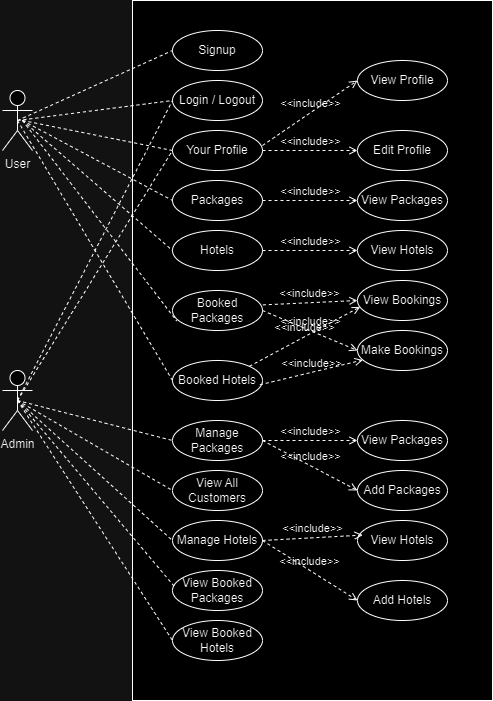

The diagram above was exported from draw.io. Its source (the exported page's mxGraphModel, read from the mxfile embedded in the PNG):
<mxGraphModel dx="936" dy="542" grid="1" gridSize="10" guides="1" tooltips="1" connect="1" arrows="1" fold="1" page="1" pageScale="1" pageWidth="1169" pageHeight="826" background="none" math="0" shadow="0">
  <root>
    <mxCell id="0" />
    <mxCell id="1" parent="0" />
    <mxCell id="uhrMyxD7OXHliUuw1_D5-41" value="User" style="shape=umlActor;verticalLabelPosition=bottom;verticalAlign=top;html=1;outlineConnect=0;" parent="1" vertex="1">
      <mxGeometry x="140" y="190" width="30" height="60" as="geometry" />
    </mxCell>
    <mxCell id="uhrMyxD7OXHliUuw1_D5-42" value="Admin" style="shape=umlActor;verticalLabelPosition=bottom;verticalAlign=top;html=1;outlineConnect=0;" parent="1" vertex="1">
      <mxGeometry x="140" y="470" width="30" height="60" as="geometry" />
    </mxCell>
    <mxCell id="uhrMyxD7OXHliUuw1_D5-46" value="" style="rounded=0;whiteSpace=wrap;html=1;" parent="1" vertex="1">
      <mxGeometry x="270" y="100" width="360" height="700" as="geometry" />
    </mxCell>
    <mxCell id="uhrMyxD7OXHliUuw1_D5-47" value="Signup" style="ellipse;whiteSpace=wrap;html=1;" parent="1" vertex="1">
      <mxGeometry x="310" y="130" width="90" height="40" as="geometry" />
    </mxCell>
    <mxCell id="uhrMyxD7OXHliUuw1_D5-48" value="Login / Logout" style="ellipse;whiteSpace=wrap;html=1;" parent="1" vertex="1">
      <mxGeometry x="310" y="180" width="90" height="40" as="geometry" />
    </mxCell>
    <mxCell id="uhrMyxD7OXHliUuw1_D5-49" value="Your Profile" style="ellipse;whiteSpace=wrap;html=1;" parent="1" vertex="1">
      <mxGeometry x="310" y="230" width="90" height="40" as="geometry" />
    </mxCell>
    <mxCell id="uhrMyxD7OXHliUuw1_D5-50" value="Packages" style="ellipse;whiteSpace=wrap;html=1;" parent="1" vertex="1">
      <mxGeometry x="310" y="280" width="90" height="40" as="geometry" />
    </mxCell>
    <mxCell id="uhrMyxD7OXHliUuw1_D5-51" value="Hotels" style="ellipse;whiteSpace=wrap;html=1;" parent="1" vertex="1">
      <mxGeometry x="310" y="330" width="90" height="40" as="geometry" />
    </mxCell>
    <mxCell id="uhrMyxD7OXHliUuw1_D5-52" value="Booked Packages" style="ellipse;whiteSpace=wrap;html=1;" parent="1" vertex="1">
      <mxGeometry x="310" y="390" width="90" height="40" as="geometry" />
    </mxCell>
    <mxCell id="uhrMyxD7OXHliUuw1_D5-53" value="Booked Hotels" style="ellipse;whiteSpace=wrap;html=1;" parent="1" vertex="1">
      <mxGeometry x="310" y="460" width="90" height="40" as="geometry" />
    </mxCell>
    <mxCell id="uhrMyxD7OXHliUuw1_D5-58" value="Edit Profile" style="ellipse;whiteSpace=wrap;html=1;" parent="1" vertex="1">
      <mxGeometry x="495" y="230" width="90" height="40" as="geometry" />
    </mxCell>
    <mxCell id="uhrMyxD7OXHliUuw1_D5-59" value="View Profile" style="ellipse;whiteSpace=wrap;html=1;" parent="1" vertex="1">
      <mxGeometry x="495" y="160" width="90" height="40" as="geometry" />
    </mxCell>
    <mxCell id="uhrMyxD7OXHliUuw1_D5-61" value="&amp;lt;&amp;lt;include&amp;gt;&amp;gt;" style="html=1;verticalAlign=bottom;labelBackgroundColor=none;endArrow=open;endFill=0;dashed=1;rounded=0;entryX=0;entryY=0.5;entryDx=0;entryDy=0;" parent="1" target="uhrMyxD7OXHliUuw1_D5-59" edge="1">
      <mxGeometry width="160" relative="1" as="geometry">
        <mxPoint x="400" y="245" as="sourcePoint" />
        <mxPoint x="560" y="245" as="targetPoint" />
      </mxGeometry>
    </mxCell>
    <mxCell id="uhrMyxD7OXHliUuw1_D5-62" value="&amp;lt;&amp;lt;include&amp;gt;&amp;gt;" style="html=1;verticalAlign=bottom;labelBackgroundColor=none;endArrow=open;endFill=0;dashed=1;rounded=0;entryX=0;entryY=0.5;entryDx=0;entryDy=0;exitX=1;exitY=0.5;exitDx=0;exitDy=0;" parent="1" source="uhrMyxD7OXHliUuw1_D5-49" target="uhrMyxD7OXHliUuw1_D5-58" edge="1">
      <mxGeometry width="160" relative="1" as="geometry">
        <mxPoint x="400" y="240" as="sourcePoint" />
        <mxPoint x="500" y="210" as="targetPoint" />
      </mxGeometry>
    </mxCell>
    <mxCell id="uhrMyxD7OXHliUuw1_D5-63" value="View Packages" style="ellipse;whiteSpace=wrap;html=1;" parent="1" vertex="1">
      <mxGeometry x="495" y="280" width="90" height="40" as="geometry" />
    </mxCell>
    <mxCell id="uhrMyxD7OXHliUuw1_D5-64" value="&amp;lt;&amp;lt;include&amp;gt;&amp;gt;" style="html=1;verticalAlign=bottom;labelBackgroundColor=none;endArrow=open;endFill=0;dashed=1;rounded=0;entryX=0;entryY=0.5;entryDx=0;entryDy=0;exitX=1;exitY=0.5;exitDx=0;exitDy=0;" parent="1" source="uhrMyxD7OXHliUuw1_D5-50" target="uhrMyxD7OXHliUuw1_D5-63" edge="1">
      <mxGeometry width="160" relative="1" as="geometry">
        <mxPoint x="410" y="260" as="sourcePoint" />
        <mxPoint x="505" y="260" as="targetPoint" />
      </mxGeometry>
    </mxCell>
    <mxCell id="uhrMyxD7OXHliUuw1_D5-65" value="View Hotels" style="ellipse;whiteSpace=wrap;html=1;" parent="1" vertex="1">
      <mxGeometry x="495" y="330" width="90" height="40" as="geometry" />
    </mxCell>
    <mxCell id="uhrMyxD7OXHliUuw1_D5-66" value="&amp;lt;&amp;lt;include&amp;gt;&amp;gt;" style="html=1;verticalAlign=bottom;labelBackgroundColor=none;endArrow=open;endFill=0;dashed=1;rounded=0;entryX=0;entryY=0.5;entryDx=0;entryDy=0;exitX=1;exitY=0.5;exitDx=0;exitDy=0;" parent="1" source="uhrMyxD7OXHliUuw1_D5-51" target="uhrMyxD7OXHliUuw1_D5-65" edge="1">
      <mxGeometry width="160" relative="1" as="geometry">
        <mxPoint x="410" y="310" as="sourcePoint" />
        <mxPoint x="505" y="310" as="targetPoint" />
      </mxGeometry>
    </mxCell>
    <mxCell id="uhrMyxD7OXHliUuw1_D5-67" value="View Bookings" style="ellipse;whiteSpace=wrap;html=1;" parent="1" vertex="1">
      <mxGeometry x="495" y="380" width="90" height="40" as="geometry" />
    </mxCell>
    <mxCell id="uhrMyxD7OXHliUuw1_D5-68" value="Make Bookings" style="ellipse;whiteSpace=wrap;html=1;" parent="1" vertex="1">
      <mxGeometry x="495" y="430" width="90" height="40" as="geometry" />
    </mxCell>
    <mxCell id="uhrMyxD7OXHliUuw1_D5-69" value="&amp;lt;&amp;lt;include&amp;gt;&amp;gt;" style="html=1;verticalAlign=bottom;labelBackgroundColor=none;endArrow=open;endFill=0;dashed=1;rounded=0;entryX=0;entryY=0.5;entryDx=0;entryDy=0;exitX=1.004;exitY=0.36;exitDx=0;exitDy=0;exitPerimeter=0;" parent="1" source="uhrMyxD7OXHliUuw1_D5-52" target="uhrMyxD7OXHliUuw1_D5-67" edge="1">
      <mxGeometry width="160" relative="1" as="geometry">
        <mxPoint x="410" y="360" as="sourcePoint" />
        <mxPoint x="505" y="360" as="targetPoint" />
      </mxGeometry>
    </mxCell>
    <mxCell id="uhrMyxD7OXHliUuw1_D5-70" value="&amp;lt;&amp;lt;include&amp;gt;&amp;gt;" style="html=1;verticalAlign=bottom;labelBackgroundColor=none;endArrow=open;endFill=0;dashed=1;rounded=0;entryX=0;entryY=0.5;entryDx=0;entryDy=0;exitX=1;exitY=0.5;exitDx=0;exitDy=0;" parent="1" source="uhrMyxD7OXHliUuw1_D5-52" target="uhrMyxD7OXHliUuw1_D5-68" edge="1">
      <mxGeometry width="160" relative="1" as="geometry">
        <mxPoint x="410" y="424" as="sourcePoint" />
        <mxPoint x="505" y="410" as="targetPoint" />
      </mxGeometry>
    </mxCell>
    <mxCell id="uhrMyxD7OXHliUuw1_D5-73" value="&amp;lt;&amp;lt;include&amp;gt;&amp;gt;" style="html=1;verticalAlign=bottom;labelBackgroundColor=none;endArrow=open;endFill=0;dashed=1;rounded=0;entryX=0.03;entryY=0.659;entryDx=0;entryDy=0;exitX=1;exitY=0;exitDx=0;exitDy=0;entryPerimeter=0;" parent="1" source="uhrMyxD7OXHliUuw1_D5-53" target="uhrMyxD7OXHliUuw1_D5-67" edge="1">
      <mxGeometry width="160" relative="1" as="geometry">
        <mxPoint x="410" y="430" as="sourcePoint" />
        <mxPoint x="495" y="500" as="targetPoint" />
      </mxGeometry>
    </mxCell>
    <mxCell id="uhrMyxD7OXHliUuw1_D5-74" value="&amp;lt;&amp;lt;include&amp;gt;&amp;gt;" style="html=1;verticalAlign=bottom;labelBackgroundColor=none;endArrow=open;endFill=0;dashed=1;rounded=0;exitX=0.971;exitY=0.607;exitDx=0;exitDy=0;exitPerimeter=0;" parent="1" source="uhrMyxD7OXHliUuw1_D5-53" target="uhrMyxD7OXHliUuw1_D5-68" edge="1">
      <mxGeometry width="160" relative="1" as="geometry">
        <mxPoint x="397" y="506" as="sourcePoint" />
        <mxPoint x="503.19000000000005" y="539.6800000000001" as="targetPoint" />
      </mxGeometry>
    </mxCell>
    <mxCell id="uhrMyxD7OXHliUuw1_D5-75" value="" style="endArrow=none;dashed=1;html=1;rounded=0;exitX=0.5;exitY=0.5;exitDx=0;exitDy=0;exitPerimeter=0;entryX=0;entryY=0.5;entryDx=0;entryDy=0;" parent="1" source="uhrMyxD7OXHliUuw1_D5-41" target="uhrMyxD7OXHliUuw1_D5-47" edge="1">
      <mxGeometry width="50" height="50" relative="1" as="geometry">
        <mxPoint x="540" y="310" as="sourcePoint" />
        <mxPoint x="590" y="260" as="targetPoint" />
      </mxGeometry>
    </mxCell>
    <mxCell id="uhrMyxD7OXHliUuw1_D5-76" value="" style="endArrow=none;dashed=1;html=1;rounded=0;entryX=0;entryY=0.5;entryDx=0;entryDy=0;exitX=0.5;exitY=0.5;exitDx=0;exitDy=0;exitPerimeter=0;" parent="1" source="uhrMyxD7OXHliUuw1_D5-41" target="uhrMyxD7OXHliUuw1_D5-48" edge="1">
      <mxGeometry width="50" height="50" relative="1" as="geometry">
        <mxPoint x="185" y="230" as="sourcePoint" />
        <mxPoint x="320" y="160" as="targetPoint" />
      </mxGeometry>
    </mxCell>
    <mxCell id="uhrMyxD7OXHliUuw1_D5-77" value="" style="endArrow=none;dashed=1;html=1;rounded=0;entryX=0;entryY=0.5;entryDx=0;entryDy=0;" parent="1" target="uhrMyxD7OXHliUuw1_D5-49" edge="1">
      <mxGeometry width="50" height="50" relative="1" as="geometry">
        <mxPoint x="160" y="220" as="sourcePoint" />
        <mxPoint x="320" y="210" as="targetPoint" />
      </mxGeometry>
    </mxCell>
    <mxCell id="uhrMyxD7OXHliUuw1_D5-78" value="" style="endArrow=none;dashed=1;html=1;rounded=0;entryX=0;entryY=0.5;entryDx=0;entryDy=0;" parent="1" target="uhrMyxD7OXHliUuw1_D5-50" edge="1">
      <mxGeometry width="50" height="50" relative="1" as="geometry">
        <mxPoint x="160" y="220" as="sourcePoint" />
        <mxPoint x="320" y="260" as="targetPoint" />
      </mxGeometry>
    </mxCell>
    <mxCell id="uhrMyxD7OXHliUuw1_D5-79" value="" style="endArrow=none;dashed=1;html=1;rounded=0;entryX=0;entryY=0.5;entryDx=0;entryDy=0;" parent="1" target="uhrMyxD7OXHliUuw1_D5-51" edge="1">
      <mxGeometry width="50" height="50" relative="1" as="geometry">
        <mxPoint x="160" y="220" as="sourcePoint" />
        <mxPoint x="320" y="310" as="targetPoint" />
      </mxGeometry>
    </mxCell>
    <mxCell id="uhrMyxD7OXHliUuw1_D5-80" value="" style="endArrow=none;dashed=1;html=1;rounded=0;entryX=0.047;entryY=0.762;entryDx=0;entryDy=0;entryPerimeter=0;" parent="1" target="uhrMyxD7OXHliUuw1_D5-52" edge="1">
      <mxGeometry width="50" height="50" relative="1" as="geometry">
        <mxPoint x="160" y="220" as="sourcePoint" />
        <mxPoint x="320" y="360" as="targetPoint" />
      </mxGeometry>
    </mxCell>
    <mxCell id="uhrMyxD7OXHliUuw1_D5-81" value="" style="endArrow=none;dashed=1;html=1;rounded=0;entryX=0;entryY=0.5;entryDx=0;entryDy=0;exitX=0.5;exitY=0.5;exitDx=0;exitDy=0;exitPerimeter=0;" parent="1" source="uhrMyxD7OXHliUuw1_D5-41" target="uhrMyxD7OXHliUuw1_D5-53" edge="1">
      <mxGeometry width="50" height="50" relative="1" as="geometry">
        <mxPoint x="190" y="230" as="sourcePoint" />
        <mxPoint x="324" y="430" as="targetPoint" />
      </mxGeometry>
    </mxCell>
    <mxCell id="uhrMyxD7OXHliUuw1_D5-85" value="" style="endArrow=none;dashed=1;html=1;rounded=0;exitX=0.5;exitY=0.5;exitDx=0;exitDy=0;exitPerimeter=0;" parent="1" source="uhrMyxD7OXHliUuw1_D5-42" edge="1">
      <mxGeometry width="50" height="50" relative="1" as="geometry">
        <mxPoint x="165" y="230" as="sourcePoint" />
        <mxPoint x="310" y="200" as="targetPoint" />
      </mxGeometry>
    </mxCell>
    <mxCell id="uhrMyxD7OXHliUuw1_D5-86" value="" style="endArrow=none;dashed=1;html=1;rounded=0;entryX=0;entryY=0.5;entryDx=0;entryDy=0;exitX=0.5;exitY=0.5;exitDx=0;exitDy=0;exitPerimeter=0;" parent="1" source="uhrMyxD7OXHliUuw1_D5-42" target="uhrMyxD7OXHliUuw1_D5-49" edge="1">
      <mxGeometry width="50" height="50" relative="1" as="geometry">
        <mxPoint x="160" y="470" as="sourcePoint" />
        <mxPoint x="320" y="210" as="targetPoint" />
      </mxGeometry>
    </mxCell>
    <mxCell id="uhrMyxD7OXHliUuw1_D5-87" value="Manage Packages" style="ellipse;whiteSpace=wrap;html=1;" parent="1" vertex="1">
      <mxGeometry x="310" y="520" width="90" height="40" as="geometry" />
    </mxCell>
    <mxCell id="uhrMyxD7OXHliUuw1_D5-88" value="Manage Hotels" style="ellipse;whiteSpace=wrap;html=1;" parent="1" vertex="1">
      <mxGeometry x="310" y="620" width="90" height="40" as="geometry" />
    </mxCell>
    <mxCell id="uhrMyxD7OXHliUuw1_D5-89" value="View All Customers" style="ellipse;whiteSpace=wrap;html=1;" parent="1" vertex="1">
      <mxGeometry x="310" y="570" width="90" height="40" as="geometry" />
    </mxCell>
    <mxCell id="uhrMyxD7OXHliUuw1_D5-90" value="View Booked Packages" style="ellipse;whiteSpace=wrap;html=1;" parent="1" vertex="1">
      <mxGeometry x="310" y="670" width="90" height="40" as="geometry" />
    </mxCell>
    <mxCell id="uhrMyxD7OXHliUuw1_D5-91" value="View Booked Hotels" style="ellipse;whiteSpace=wrap;html=1;" parent="1" vertex="1">
      <mxGeometry x="310" y="720" width="90" height="40" as="geometry" />
    </mxCell>
    <mxCell id="uhrMyxD7OXHliUuw1_D5-92" value="View Packages" style="ellipse;whiteSpace=wrap;html=1;" parent="1" vertex="1">
      <mxGeometry x="495" y="520" width="90" height="40" as="geometry" />
    </mxCell>
    <mxCell id="uhrMyxD7OXHliUuw1_D5-93" value="Add Packages" style="ellipse;whiteSpace=wrap;html=1;" parent="1" vertex="1">
      <mxGeometry x="495" y="570" width="90" height="40" as="geometry" />
    </mxCell>
    <mxCell id="uhrMyxD7OXHliUuw1_D5-94" value="View Hotels" style="ellipse;whiteSpace=wrap;html=1;" parent="1" vertex="1">
      <mxGeometry x="495" y="620" width="90" height="40" as="geometry" />
    </mxCell>
    <mxCell id="uhrMyxD7OXHliUuw1_D5-95" value="Add Hotels" style="ellipse;whiteSpace=wrap;html=1;" parent="1" vertex="1">
      <mxGeometry x="495" y="680" width="90" height="40" as="geometry" />
    </mxCell>
    <mxCell id="uhrMyxD7OXHliUuw1_D5-99" value="" style="endArrow=none;dashed=1;html=1;rounded=0;entryX=0;entryY=0.5;entryDx=0;entryDy=0;exitX=0.5;exitY=0.5;exitDx=0;exitDy=0;exitPerimeter=0;" parent="1" source="uhrMyxD7OXHliUuw1_D5-42" target="uhrMyxD7OXHliUuw1_D5-87" edge="1">
      <mxGeometry width="50" height="50" relative="1" as="geometry">
        <mxPoint x="160" y="490" as="sourcePoint" />
        <mxPoint x="320" y="260" as="targetPoint" />
      </mxGeometry>
    </mxCell>
    <mxCell id="uhrMyxD7OXHliUuw1_D5-100" value="" style="endArrow=none;dashed=1;html=1;rounded=0;entryX=0;entryY=0.5;entryDx=0;entryDy=0;" parent="1" target="uhrMyxD7OXHliUuw1_D5-89" edge="1">
      <mxGeometry width="50" height="50" relative="1" as="geometry">
        <mxPoint x="155" y="500" as="sourcePoint" />
        <mxPoint x="320" y="550" as="targetPoint" />
      </mxGeometry>
    </mxCell>
    <mxCell id="uhrMyxD7OXHliUuw1_D5-101" value="" style="endArrow=none;dashed=1;html=1;rounded=0;entryX=0;entryY=0.5;entryDx=0;entryDy=0;exitX=0.5;exitY=0.5;exitDx=0;exitDy=0;exitPerimeter=0;" parent="1" source="uhrMyxD7OXHliUuw1_D5-42" target="uhrMyxD7OXHliUuw1_D5-88" edge="1">
      <mxGeometry width="50" height="50" relative="1" as="geometry">
        <mxPoint x="160" y="500" as="sourcePoint" />
        <mxPoint x="320" y="600" as="targetPoint" />
      </mxGeometry>
    </mxCell>
    <mxCell id="uhrMyxD7OXHliUuw1_D5-102" value="" style="endArrow=none;dashed=1;html=1;rounded=0;entryX=0.018;entryY=0.392;entryDx=0;entryDy=0;entryPerimeter=0;" parent="1" target="uhrMyxD7OXHliUuw1_D5-90" edge="1">
      <mxGeometry width="50" height="50" relative="1" as="geometry">
        <mxPoint x="155" y="500" as="sourcePoint" />
        <mxPoint x="320" y="650" as="targetPoint" />
      </mxGeometry>
    </mxCell>
    <mxCell id="uhrMyxD7OXHliUuw1_D5-103" value="" style="endArrow=none;dashed=1;html=1;rounded=0;entryX=0;entryY=0.5;entryDx=0;entryDy=0;exitX=0.5;exitY=0.5;exitDx=0;exitDy=0;exitPerimeter=0;" parent="1" source="uhrMyxD7OXHliUuw1_D5-42" target="uhrMyxD7OXHliUuw1_D5-91" edge="1">
      <mxGeometry width="50" height="50" relative="1" as="geometry">
        <mxPoint x="170" y="510" as="sourcePoint" />
        <mxPoint x="322" y="696" as="targetPoint" />
      </mxGeometry>
    </mxCell>
    <mxCell id="uhrMyxD7OXHliUuw1_D5-104" value="&amp;lt;&amp;lt;include&amp;gt;&amp;gt;" style="html=1;verticalAlign=bottom;labelBackgroundColor=none;endArrow=open;endFill=0;dashed=1;rounded=0;exitX=1;exitY=0.5;exitDx=0;exitDy=0;entryX=0;entryY=0.5;entryDx=0;entryDy=0;" parent="1" source="uhrMyxD7OXHliUuw1_D5-87" target="uhrMyxD7OXHliUuw1_D5-92" edge="1">
      <mxGeometry width="160" relative="1" as="geometry">
        <mxPoint x="407" y="494" as="sourcePoint" />
        <mxPoint x="510" y="469" as="targetPoint" />
      </mxGeometry>
    </mxCell>
    <mxCell id="uhrMyxD7OXHliUuw1_D5-105" value="&amp;lt;&amp;lt;include&amp;gt;&amp;gt;" style="html=1;verticalAlign=bottom;labelBackgroundColor=none;endArrow=open;endFill=0;dashed=1;rounded=0;exitX=1;exitY=0.5;exitDx=0;exitDy=0;entryX=0;entryY=0.5;entryDx=0;entryDy=0;" parent="1" source="uhrMyxD7OXHliUuw1_D5-87" target="uhrMyxD7OXHliUuw1_D5-93" edge="1">
      <mxGeometry width="160" relative="1" as="geometry">
        <mxPoint x="410" y="550" as="sourcePoint" />
        <mxPoint x="505" y="550" as="targetPoint" />
      </mxGeometry>
    </mxCell>
    <mxCell id="uhrMyxD7OXHliUuw1_D5-106" value="&amp;lt;&amp;lt;include&amp;gt;&amp;gt;" style="html=1;verticalAlign=bottom;labelBackgroundColor=none;endArrow=open;endFill=0;dashed=1;rounded=0;exitX=1;exitY=0.5;exitDx=0;exitDy=0;entryX=0.058;entryY=0.365;entryDx=0;entryDy=0;entryPerimeter=0;" parent="1" source="uhrMyxD7OXHliUuw1_D5-88" target="uhrMyxD7OXHliUuw1_D5-94" edge="1">
      <mxGeometry width="160" relative="1" as="geometry">
        <mxPoint x="410" y="550" as="sourcePoint" />
        <mxPoint x="505" y="600" as="targetPoint" />
      </mxGeometry>
    </mxCell>
    <mxCell id="uhrMyxD7OXHliUuw1_D5-107" value="&amp;lt;&amp;lt;include&amp;gt;&amp;gt;" style="html=1;verticalAlign=bottom;labelBackgroundColor=none;endArrow=open;endFill=0;dashed=1;rounded=0;entryX=0;entryY=0.5;entryDx=0;entryDy=0;" parent="1" target="uhrMyxD7OXHliUuw1_D5-95" edge="1">
      <mxGeometry width="160" relative="1" as="geometry">
        <mxPoint x="400" y="640" as="sourcePoint" />
        <mxPoint x="510" y="645" as="targetPoint" />
      </mxGeometry>
    </mxCell>
  </root>
</mxGraphModel>